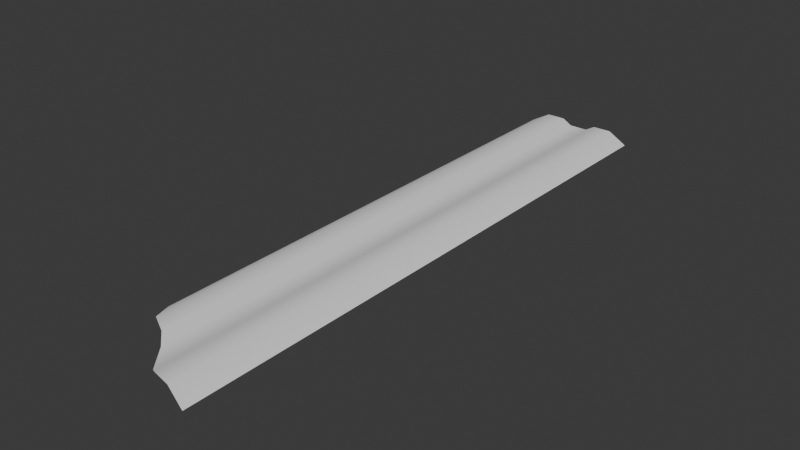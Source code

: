 # Source: B_Curtain.blend  (saved by Blender 4.5.90; exported with 4.5.12 LTS)
import bpy
from mathutils import Matrix  # noqa: F401  (used for matrix-valued properties, if any)

bpy.ops.wm.read_factory_settings(use_empty=True)
scene = bpy.context.scene
scene.name = 'Scene'

# ---- collections
col_collection = bpy.data.collections.new('Collection'); scene.collection.children.link(col_collection)

# ---- world
world_world = bpy.data.worlds.new('World'); scene.world = world_world
world_world.use_nodes = True; world_world.node_tree.nodes.clear()
_N = world_world.node_tree.nodes; _L = world_world.node_tree.links
n0 = _N.new('ShaderNodeOutputWorld'); n0.name = 'World Output'; n0.location = (200, 100)
n1 = _N.new('ShaderNodeBackground'); n1.name = 'Background'; n1.location = (-200, 100)
n1.inputs[0].default_value = (0.05088, 0.05088, 0.05088, 1.0)
_L.new(n1.outputs[0], n0.inputs[0])
n0.is_active_output = True
world_world.color = (0.05088, 0.05088, 0.05088)
world_world.sun_shadow_jitter_overblur = 0.0

# ---- meshes
me_plane = bpy.data.meshes.new('Plane')
me_plane.from_pydata([(-1.0, 1.0, 0.0), (1.0, 1.0, 0.0), (-0.1649, 1.0, 0.09431), (0.1649, 1.0, 0.09431), (0.3351, 1.0, 0.1917), (0.6649, 1.0, 0.1917), (-0.6649, 1.0, 0.1917), (-0.3351, 1.0, 0.1917), (-0.3351, 0.0, 0.1917), (-0.6649, 0.0, 0.1917), (-0.3351, -0.7403, 0.1917), (0.3351, -0.8588, 0.1917), (0.1649, -0.8403, 0.09431), (-1.0, -0.6255, 0.0), (-0.6649, -0.7088, 0.1917), (0.6649, -0.8715, 0.1917), (1.0, -0.8845, 0.0), (-0.1649, -0.7694, 0.09431)], [], [(8, 7, 6, 9), (11, 15, 5, 4), (15, 16, 1, 5), (13, 14, 9, 6, 0), (14, 10, 8, 9), (10, 17, 2, 7, 8), (17, 12, 3, 2), (12, 11, 4, 3)])
me_plane.polygons.foreach_set('use_smooth', [True] * 8)
_uv = me_plane.uv_layers.new(name='UVMap')
_uv.uv.foreach_set('vector', [0.3324, 0.5, 0.3324, 1.0, 0.1676, 1.0, 0.1676, 0.5, 0.6676, 0.07059, 0.8324, 0.06425, 0.8324, 1.0, 0.6676, 1.0, 0.8324, 0.06425, 1.0, 0.05774, 1.0, 1.0, 0.8324, 1.0, 0.0, 0.1873, 0.1676, 0.1456, 0.1676, 0.5, 0.1676, 1.0, 0.0, 1.0, 0.1676, 0.1456, 0.3324, 0.1298, 0.3324, 0.5, 0.1676, 0.5, 0.3324, 0.1298, 0.4176, 0.1153, 0.4176, 1.0, 0.3324, 1.0, 0.3324, 0.5, 0.4176, 0.1153, 0.5824, 0.07983, 0.5824, 1.0, 0.4176, 1.0, 0.5824, 0.07983, 0.6676, 0.07059, 0.6676, 1.0, 0.5824, 1.0])
me_plane.update()

# ---- objects
ob_plane = bpy.data.objects.new('Plane', me_plane)

# ---- transforms, parenting, visibility, modifiers, constraints
ob_plane.location = (0.0, 0.0, 0.0)
ob_plane.scale = (1.0, 5.576, 1.0)

# ---- collection membership
col_collection.objects.link(ob_plane)

# ---- scene / render settings (as saved in the file)
scene.frame_start = 1; scene.frame_end = 250; scene.frame_set(1)
scene.render.engine = 'BLENDER_EEVEE_NEXT'
bpy.context.view_layer.update()

# ---- added for rendering (the .blend has no active camera and no usable light): camera, sun
cam_auto = bpy.data.cameras.new('AutoCamera')
cam_auto.lens = 50.0
cam_auto.sensor_width = 36.0
cam_auto.clip_end = 1000.0
ob_auto_camera = bpy.data.objects.new('AutoCamera', cam_auto)
scene.collection.objects.link(ob_auto_camera)
ob_auto_camera.location = (9.8977, -11.5553, 8.01399)
ob_auto_camera.rotation_euler = (1.09748, -7.21219e-08, 0.694738)
scene.camera = ob_auto_camera
light_auto_sun = bpy.data.lights.new('AutoSun', 'SUN')
light_auto_sun.energy = 3.0
light_auto_sun.angle = 0.0523599
ob_auto_sun = bpy.data.objects.new('AutoSun', light_auto_sun)
scene.collection.objects.link(ob_auto_sun)
ob_auto_sun.rotation_euler = (0.872665, 0.174533, 0.523599)
bpy.context.view_layer.update()
